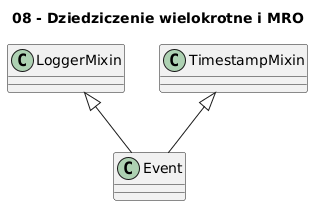

The diagram above was rendered by PlantUML. Its source (embedded in the PNG):
@startuml
skinparam classAttributeIconSize 0
        title 08 - Dziedziczenie wielokrotne i MRO
        class LoggerMixin
class TimestampMixin
class Event
LoggerMixin <|-- Event
TimestampMixin <|-- Event
@enduml